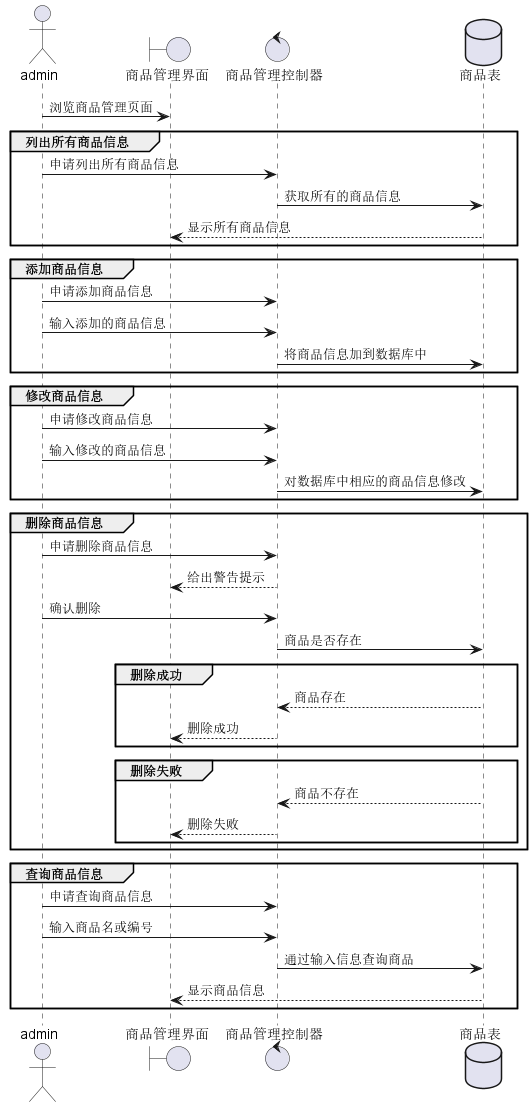

The diagram above was rendered by PlantUML. Its source (embedded in the PNG):
@startuml
actor       admin  as person
boundary    "商品管理界面" as commodityboundary
control     "商品管理控制器" as commoditycontrol
database    "商品表"    as commoditydata

person -> commodityboundary : 浏览商品管理页面
group 列出所有商品信息
    person -> commoditycontrol : 申请列出所有商品信息
    commoditycontrol -> commoditydata : 获取所有的商品信息
    commoditydata --> commodityboundary :显示所有商品信息
end
group 添加商品信息
    person -> commoditycontrol : 申请添加商品信息
    person -> commoditycontrol : 输入添加的商品信息
    commoditycontrol -> commoditydata : 将商品信息加到数据库中
end
group 修改商品信息
    person -> commoditycontrol : 申请修改商品信息
    person -> commoditycontrol : 输入修改的商品信息
    commoditycontrol -> commoditydata : 对数据库中相应的商品信息修改
end
group 删除商品信息
    person -> commoditycontrol : 申请删除商品信息
    commoditycontrol --> commodityboundary : 给出警告提示
    person -> commoditycontrol: 确认删除
    commoditycontrol -> commoditydata : 商品是否存在
    group 删除成功
        commoditydata --> commoditycontrol : 商品存在
        commoditycontrol --> commodityboundary :删除成功
    end
    group 删除失败
        commoditydata --> commoditycontrol : 商品不存在
        commoditycontrol --> commodityboundary :删除失败
    end
end
group 查询商品信息
    person -> commoditycontrol : 申请查询商品信息
    person -> commoditycontrol : 输入商品名或编号
    commoditycontrol -> commoditydata : 通过输入信息查询商品
    commoditydata --> commodityboundary :显示商品信息
end
@enduml